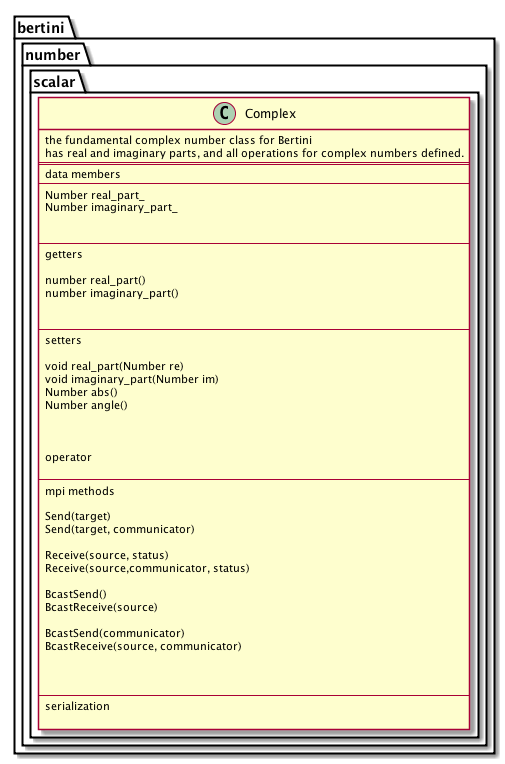

The diagram above was rendered by PlantUML. Its source (embedded in the PNG):
@startuml
namespace bertini{
namespace number{
namespace scalar{
class Complex{
the fundamental complex number class for Bertini
has real and imaginary parts, and all operations for complex numbers defined.
==
data members
--
Number real_part_
Number imaginary_part_


--
getters

number real_part()
number imaginary_part()


--
setters

void real_part(Number re)
void imaginary_part(Number im)
Number abs()
Number angle()



operator

--
mpi methods

Send(target)
Send(target, communicator)

Receive(source, status)
Receive(source,communicator, status)

BcastSend()
BcastReceive(source)

BcastSend(communicator)
BcastReceive(source, communicator)



-- 
serialization

}
}
}
}
@enduml